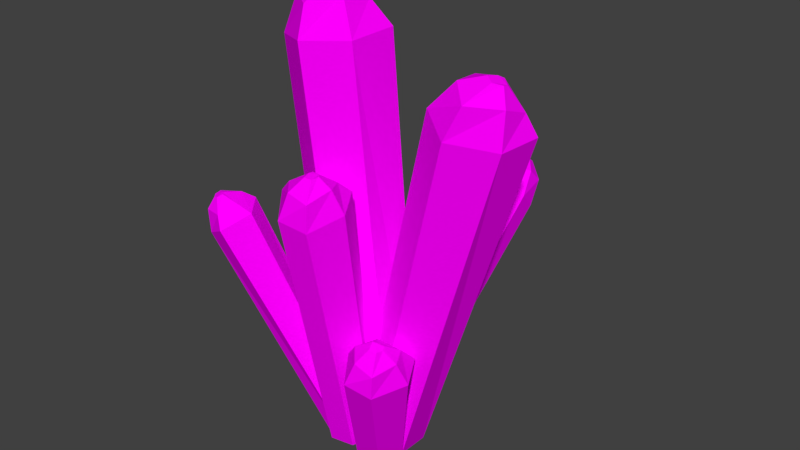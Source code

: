 # Source: vermelhos.blend  (saved by Blender 2.78.0; exported with 4.5.12 LTS)
import bpy
from mathutils import Matrix  # noqa: F401  (used for matrix-valued properties, if any)

bpy.ops.wm.read_factory_settings(use_empty=True)
scene = bpy.context.scene
scene.name = 'Scene'

# ---- collections
col_collection_1 = bpy.data.collections.new('Collection 1'); scene.collection.children.link(col_collection_1)

# ---- images (referenced by path relative to the original .blend; pixels are not part of the script)
import os
ASSET_DIR = os.environ.get("B2B_ASSET_DIR", "")  # directory of the original .blend (textures are referenced by path, not embedded)
HERE = os.path.dirname(os.path.abspath(__file__))  # packed textures are extracted next to this script under _unpacked/

def load_image(name, relpath, width, height, colorspace="sRGB"):
    """Load a texture the original file referenced (path relative to the .blend, or extracted next to this script)."""
    p = next((c for c in (os.path.join(HERE, relpath), os.path.join(ASSET_DIR, relpath)) if relpath and os.path.exists(c)), "")
    if p:
        img = bpy.data.images.load(p, check_existing=True)
        img.name = name
    else:  # same state as the original file: an image datablock whose file is absent (Cycles renders it pink)
        img = bpy.data.images.new(name, width, height)
        img.source = "FILE"
        img.filepath = "//" + (relpath or name)
    img.colorspace_settings.name = colorspace
    return img
img_vermelhos_png = load_image('vermelhos.png', 'vermelhos.png', 1024, 1024, 'sRGB')

# ---- materials (node trees are filled in below, after node groups)
mat_roxo = bpy.data.materials.new('roxo')
mat_roxo.alpha_threshold = 0.0
mat_roxo.roughness = 0.5

# ---- material node trees
mat_roxo.use_nodes = True; mat_roxo.node_tree.nodes.clear()
_N = mat_roxo.node_tree.nodes; _L = mat_roxo.node_tree.links
n0 = _N.new('ShaderNodeOutputMaterial'); n0.name = 'Material Output'; n0.location = (300, 300)
n1 = _N.new('ShaderNodeBsdfDiffuse'); n1.name = 'Diffuse BSDF'; n1.location = (10, 300)
n2 = _N.new('ShaderNodeTexImage'); n2.name = 'Image Texture'; n2.location = (-191, 287)
n2.width = 140
n2.image = img_vermelhos_png
_L.new(n1.outputs[0], n0.inputs[0])
_L.new(n2.outputs[0], n1.inputs[0])
n0.is_active_output = True

# ---- world
world_world = bpy.data.worlds.new('World'); scene.world = world_world
world_world.color = (0.05088, 0.05088, 0.05088)
world_world.use_sun_shadow = False
world_world.sun_shadow_jitter_overblur = 0.0
world_world.cycles.sampling_method = 'MANUAL'

# ---- meshes
me_cube_007 = bpy.data.meshes.new('Cube.007')
me_cube_007.from_pydata([(-0.7592, -0.434, -7.307), (-1.074, -0.601, 2.351), (-0.7592, 0.434, -7.307), (-1.017, 0.5497, 2.692), (0.7592, -0.434, -7.307), (0.9275, -0.4865, 2.304), (0.7592, 0.434, -7.307), (1.101, 0.5355, 2.46), (-6.965e-11, 0.8381, -7.307), (-0.1383, 1.162, 2.48), (6.965e-11, -0.8381, -7.307), (-0.2112, -1.062, 2.126), (-0.667, -0.3793, 3.198), (-0.7078, 0.3357, 3.135), (0.6296, -0.3259, 3.159), (0.7428, 0.339, 2.951), (-0.01848, 0.7461, 2.998), (-0.09942, -0.8565, 3.027), (-0.1541, -0.0971, 3.516), (-0.04569, 0.1371, 3.501), (0.2649, -0.04804, 3.47), (0.2687, 0.1035, 3.44), (0.062, 0.2541, 3.459), (0.06731, -0.2278, 3.491)], [], [(0, 1, 3, 2), (0, 10, 11, 1), (6, 7, 5, 4), (2, 8, 6, 4, 10, 0), (9, 7, 6, 8), (3, 9, 8, 2), (7, 9, 16, 15), (4, 5, 11, 10), (12, 17, 23, 18), (5, 7, 15, 14), (11, 5, 14, 17), (9, 3, 13, 16), (3, 1, 12, 13), (1, 11, 17, 12), (16, 13, 19, 22), (17, 14, 20, 23), (14, 15, 21, 20), (15, 16, 22, 21), (13, 12, 18, 19), (20, 21, 22, 19, 18, 23)])
_uv = me_cube_007.uv_layers.new(name='UVMap')
_uv.uv.foreach_set('vector', [0.5597, 0.0001085, 0.6108, 0.9027, 0.4979, 0.9083, 0.4785, 0.003304, 0.05134, 0.0001087, 0.134, 0.003343, 0.09352, 0.8701, 0.0001085, 0.9041, 0.3007, 0.00608, 0.2919, 0.8731, 0.2072, 0.8736, 0.2167, 0.005102, 0.7285, 0.1682, 0.7658, 0.2383, 0.7285, 0.3084, 0.6483, 0.3084, 0.6111, 0.2382, 0.6484, 0.1681, 0.4085, 0.8793, 0.2919, 0.8731, 0.3007, 0.00608, 0.3908, 0.005103, 0.4979, 0.9083, 0.4085, 0.8793, 0.3908, 0.005103, 0.4785, 0.003304, 0.2919, 0.8731, 0.4085, 0.8793, 0.3937, 0.9515, 0.2929, 0.9341, 0.2167, 0.005102, 0.2072, 0.8736, 0.09352, 0.8701, 0.134, 0.003343, 0.687, 0.1679, 0.6111, 0.1422, 0.6684, 0.09647, 0.6884, 0.1069, 0.2072, 0.8736, 0.2919, 0.8731, 0.2929, 0.9341, 0.2177, 0.9613, 0.09352, 0.8701, 0.2072, 0.8736, 0.2177, 0.9613, 0.1174, 0.963, 0.4085, 0.8793, 0.4979, 0.9083, 0.4907, 0.9638, 0.3937, 0.9515, 0.4979, 0.9083, 0.6108, 0.9027, 0.5594, 0.9999, 0.4907, 0.9638, 0.0001085, 0.9041, 0.09352, 0.8701, 0.1174, 0.963, 0.04342, 0.9991, 0.7562, 0.04737, 0.7562, 0.133, 0.7005, 0.08881, 0.7036, 0.07529, 0.6111, 0.1422, 0.6285, 0.05007, 0.6735, 0.0739, 0.6684, 0.09647, 0.6285, 0.05007, 0.6821, 0.0001085, 0.6843, 0.0656, 0.6735, 0.0739, 0.6821, 0.0001085, 0.7562, 0.04737, 0.7036, 0.07529, 0.6843, 0.0656, 0.7562, 0.133, 0.687, 0.1679, 0.6884, 0.1069, 0.7005, 0.08881, 0.6735, 0.0739, 0.6843, 0.0656, 0.7036, 0.07529, 0.7005, 0.08881, 0.6884, 0.1069, 0.6684, 0.09647])
me_cube_007.materials.append(mat_roxo)
me_cube_007.use_remesh_preserve_volume = False
me_cube_007.use_remesh_preserve_attributes = False
me_cube_007.use_mirror_vertex_groups = False
me_cube_007.update()
me_cube_006 = bpy.data.meshes.new('Cube.006')
me_cube_006.from_pydata([(-0.7592, -0.434, -7.307), (-1.074, -0.601, 2.351), (-0.7592, 0.434, -7.307), (-1.017, 0.5497, 2.692), (0.7592, -0.434, -7.307), (0.9275, -0.4865, 2.304), (0.7592, 0.434, -7.307), (1.101, 0.5355, 2.46), (-6.965e-11, 0.8381, -7.307), (-0.1383, 1.162, 2.48), (6.965e-11, -0.8381, -7.307), (-0.2112, -1.062, 2.126), (-0.7563, -0.2817, 3.962), (-0.797, 0.4333, 3.899), (0.5404, -0.2284, 3.924), (0.6535, 0.4365, 3.715), (-0.1078, 0.8437, 3.762), (-0.1887, -0.759, 3.792), (-0.3136, 0.04601, 4.779), (-0.2132, 0.3206, 4.936), (0.1103, 0.06981, 4.626), (0.1333, 0.2574, 4.619), (-0.07645, 0.3792, 4.559), (-0.09221, -0.08471, 4.754)], [], [(0, 1, 3, 2), (0, 10, 11, 1), (6, 7, 5, 4), (2, 8, 6, 4, 10, 0), (9, 7, 6, 8), (3, 9, 8, 2), (7, 9, 16, 15), (4, 5, 11, 10), (12, 17, 23, 18), (5, 7, 15, 14), (11, 5, 14, 17), (9, 3, 13, 16), (3, 1, 12, 13), (1, 11, 17, 12), (16, 13, 19, 22), (17, 14, 20, 23), (14, 15, 21, 20), (15, 16, 22, 21), (13, 12, 18, 19), (20, 21, 22, 19, 18, 23)])
_uv = me_cube_006.uv_layers.new(name='UVMap')
_uv.uv.foreach_set('vector', [0.2056, 0.006803, 0.1936, 0.8339, 0.09811, 0.8726, 0.126, 0.004268, 0.2056, 0.006803, 0.2831, 0.006997, 0.2733, 0.8135, 0.1936, 0.8339, 0.4395, 0.004136, 0.4606, 0.8442, 0.3755, 0.8285, 0.3606, 0.005868, 0.6961, 0.1813, 0.7316, 0.248, 0.6961, 0.3147, 0.6198, 0.3147, 0.5844, 0.248, 0.6199, 0.1813, 0.5842, 0.8729, 0.4606, 0.8442, 0.4395, 0.004136, 0.5202, 0.000109, 0.09811, 0.8726, 0.000109, 0.8636, 0.05013, 0.0001091, 0.126, 0.004268, 0.4606, 0.8442, 0.5842, 0.8729, 0.5286, 0.9999, 0.4428, 0.9704, 0.3606, 0.005868, 0.3755, 0.8285, 0.2733, 0.8135, 0.2831, 0.006997, 0.6077, 0.1357, 0.5844, 0.04667, 0.6703, 0.08439, 0.672, 0.09951, 0.3755, 0.8285, 0.4606, 0.8442, 0.4428, 0.9704, 0.3704, 0.9836, 0.2733, 0.8135, 0.3755, 0.8285, 0.3704, 0.9836, 0.2742, 0.9719, 0.000109, 0.8636, 0.09811, 0.8726, 0.1183, 0.9893, 0.03479, 0.9932, 0.09811, 0.8726, 0.1936, 0.8339, 0.1947, 0.9898, 0.1183, 0.9893, 0.1936, 0.8339, 0.2733, 0.8135, 0.2742, 0.9719, 0.1947, 0.9898, 0.7749, 0.1372, 0.6821, 0.1811, 0.6838, 0.1059, 0.7023, 0.09984, 0.5844, 0.04667, 0.6886, 0.000109, 0.687, 0.07617, 0.6703, 0.08439, 0.6886, 0.000109, 0.7749, 0.02514, 0.7004, 0.08039, 0.687, 0.07617, 0.7749, 0.02514, 0.7749, 0.1372, 0.7023, 0.09984, 0.7004, 0.08039, 0.6821, 0.1811, 0.6077, 0.1357, 0.672, 0.09951, 0.6838, 0.1059, 0.687, 0.07617, 0.7004, 0.08039, 0.7023, 0.09984, 0.6838, 0.1059, 0.672, 0.09951, 0.6703, 0.08439])
me_cube_006.materials.append(mat_roxo)
me_cube_006.use_remesh_preserve_volume = False
me_cube_006.use_remesh_preserve_attributes = False
me_cube_006.use_mirror_vertex_groups = False
me_cube_006.update()
me_cube_005 = bpy.data.meshes.new('Cube.005')
me_cube_005.from_pydata([(-0.7592, -0.434, -7.307), (-1.074, -0.601, 2.351), (-0.7592, 0.434, -7.307), (-1.017, 0.5497, 2.692), (0.7592, -0.434, -7.307), (0.9275, -0.4865, 2.304), (0.7592, 0.434, -7.307), (1.101, 0.5355, 2.46), (-6.965e-11, 0.8381, -7.307), (-0.1383, 1.162, 2.48), (6.965e-11, -0.8381, -7.307), (-0.2112, -1.062, 2.126), (-0.667, -0.3793, 3.198), (-0.7078, 0.3357, 3.135), (0.6296, -0.3259, 3.159), (0.7428, 0.339, 2.951), (-0.01848, 0.7461, 2.998), (-0.09942, -0.8565, 3.027), (-0.1541, -0.0971, 3.516), (-0.04569, 0.1371, 3.501), (0.2649, -0.04804, 3.47), (0.2687, 0.1035, 3.44), (0.062, 0.2541, 3.459), (0.06731, -0.2278, 3.491)], [], [(0, 1, 3, 2), (0, 10, 11, 1), (6, 7, 5, 4), (2, 8, 6, 4, 10, 0), (9, 7, 6, 8), (3, 9, 8, 2), (7, 9, 16, 15), (4, 5, 11, 10), (12, 17, 23, 18), (5, 7, 15, 14), (11, 5, 14, 17), (9, 3, 13, 16), (3, 1, 12, 13), (1, 11, 17, 12), (16, 13, 19, 22), (17, 14, 20, 23), (14, 15, 21, 20), (15, 16, 22, 21), (13, 12, 18, 19), (20, 21, 22, 19, 18, 23)])
_uv = me_cube_005.uv_layers.new(name='UVMap')
_uv.uv.foreach_set('vector', [0.3286, 0.007377, 0.3228, 0.8878, 0.227, 0.9125, 0.2404, 0.006208, 0.3286, 0.007377, 0.4124, 0.006225, 0.4096, 0.8779, 0.3228, 0.8878, 0.5827, 0.0001102, 0.6286, 0.9346, 0.527, 0.9057, 0.4962, 0.003659, 0.7488, 0.1716, 0.7868, 0.2432, 0.7487, 0.3148, 0.6669, 0.3147, 0.6289, 0.2432, 0.667, 0.1716, 0.1361, 0.8998, 0.0001102, 0.9345, 0.06904, 0.0001103, 0.1514, 0.004034, 0.227, 0.9125, 0.1361, 0.8998, 0.1514, 0.004034, 0.2404, 0.006208, 0.0001102, 0.9345, 0.1361, 0.8998, 0.1402, 0.9701, 0.0438, 0.9934, 0.4962, 0.003659, 0.527, 0.9057, 0.4096, 0.8779, 0.4124, 0.006225, 0.7064, 0.1714, 0.6289, 0.1451, 0.6874, 0.09846, 0.7078, 0.1091, 0.527, 0.9057, 0.6286, 0.9346, 0.5902, 0.9947, 0.511, 0.9999, 0.4096, 0.8779, 0.527, 0.9057, 0.511, 0.9999, 0.4063, 0.9794, 0.1361, 0.8998, 0.227, 0.9125, 0.2327, 0.9668, 0.1402, 0.9701, 0.227, 0.9125, 0.3228, 0.8878, 0.3131, 0.9861, 0.2327, 0.9668, 0.3228, 0.8878, 0.4096, 0.8779, 0.4063, 0.9794, 0.3131, 0.9861, 0.777, 0.04835, 0.777, 0.1358, 0.7201, 0.09064, 0.7234, 0.07684, 0.6289, 0.1451, 0.6467, 0.0511, 0.6926, 0.07542, 0.6874, 0.09846, 0.6467, 0.0511, 0.7014, 0.0001102, 0.7036, 0.06695, 0.6926, 0.07542, 0.7014, 0.0001102, 0.777, 0.04835, 0.7234, 0.07684, 0.7036, 0.06695, 0.777, 0.1358, 0.7064, 0.1714, 0.7078, 0.1091, 0.7201, 0.09064, 0.6926, 0.07542, 0.7036, 0.06695, 0.7234, 0.07684, 0.7201, 0.09064, 0.7078, 0.1091, 0.6874, 0.09846])
me_cube_005.materials.append(mat_roxo)
me_cube_005.use_remesh_preserve_volume = False
me_cube_005.use_remesh_preserve_attributes = False
me_cube_005.use_mirror_vertex_groups = False
me_cube_005.update()
me_cube_004 = bpy.data.meshes.new('Cube.004')
me_cube_004.from_pydata([(-0.7592, -0.434, -7.307), (-1.074, -0.601, 2.351), (-0.7592, 0.434, -7.307), (-1.017, 0.5497, 2.692), (0.7592, -0.434, -7.307), (0.9275, -0.4865, 2.304), (0.7592, 0.434, -7.307), (1.101, 0.5355, 2.46), (-6.965e-11, 0.8381, -7.307), (-0.1383, 1.162, 2.48), (6.965e-11, -0.8381, -7.307), (-0.2112, -1.062, 2.126), (-0.7563, -0.2817, 3.962), (-0.797, 0.4333, 3.899), (0.5404, -0.2284, 3.924), (0.6535, 0.4365, 3.715), (-0.1078, 0.8437, 3.762), (-0.1887, -0.759, 3.792), (-0.3136, 0.04601, 4.779), (-0.2132, 0.3206, 4.936), (0.1103, 0.06981, 4.626), (0.1333, 0.2574, 4.619), (-0.07645, 0.3792, 4.559), (-0.09221, -0.08471, 4.754)], [], [(0, 1, 3, 2), (0, 10, 11, 1), (6, 7, 5, 4), (2, 8, 6, 4, 10, 0), (9, 7, 6, 8), (3, 9, 8, 2), (7, 9, 16, 15), (4, 5, 11, 10), (12, 17, 23, 18), (5, 7, 15, 14), (11, 5, 14, 17), (9, 3, 13, 16), (3, 1, 12, 13), (1, 11, 17, 12), (16, 13, 19, 22), (17, 14, 20, 23), (14, 15, 21, 20), (15, 16, 22, 21), (13, 12, 18, 19), (20, 21, 22, 19, 18, 23)])
_uv = me_cube_004.uv_layers.new(name='UVMap')
_uv.uv.foreach_set('vector', [0.4753, 0.0103, 0.4956, 0.8484, 0.3986, 0.8713, 0.3954, 0.01143, 0.4753, 0.0103, 0.5511, 0.006658, 0.5839, 0.8393, 0.4956, 0.8484, 0.2367, 0.009199, 0.2029, 0.8404, 0.1161, 0.8356, 0.1576, 0.005162, 0.6957, 0.1811, 0.7311, 0.2477, 0.6957, 0.3142, 0.6196, 0.3142, 0.5841, 0.2476, 0.6196, 0.1811, 0.3125, 0.8478, 0.2029, 0.8404, 0.2367, 0.009199, 0.3169, 0.01102, 0.3986, 0.8713, 0.3125, 0.8478, 0.3169, 0.01102, 0.3954, 0.01143, 0.2029, 0.8404, 0.3125, 0.8478, 0.3057, 0.9694, 0.2133, 0.9654, 0.1576, 0.005162, 0.1161, 0.8356, 0.0001089, 0.8346, 0.0814, 0.0001089, 0.6074, 0.1355, 0.5841, 0.0466, 0.67, 0.08427, 0.6716, 0.09937, 0.1161, 0.8356, 0.2029, 0.8404, 0.2133, 0.9654, 0.1451, 0.9916, 0.0001089, 0.8346, 0.1161, 0.8356, 0.1451, 0.9916, 0.05175, 0.9999, 0.3125, 0.8478, 0.3986, 0.8713, 0.3897, 0.9844, 0.3057, 0.9694, 0.3986, 0.8713, 0.4956, 0.8484, 0.4605, 0.9999, 0.3897, 0.9844, 0.4956, 0.8484, 0.5839, 0.8393, 0.5377, 0.9992, 0.4605, 0.9999, 0.7744, 0.137, 0.6817, 0.1808, 0.6834, 0.1057, 0.7019, 0.09969, 0.5841, 0.0466, 0.6883, 0.0001089, 0.6866, 0.07605, 0.67, 0.08427, 0.6883, 0.0001089, 0.7744, 0.0251, 0.7, 0.08027, 0.6866, 0.07605, 0.7744, 0.0251, 0.7744, 0.137, 0.7019, 0.09969, 0.7, 0.08027, 0.6817, 0.1808, 0.6074, 0.1355, 0.6716, 0.09937, 0.6834, 0.1057, 0.6866, 0.07605, 0.7, 0.08027, 0.7019, 0.09969, 0.6834, 0.1057, 0.6716, 0.09937, 0.67, 0.08427])
me_cube_004.materials.append(mat_roxo)
me_cube_004.use_remesh_preserve_volume = False
me_cube_004.use_remesh_preserve_attributes = False
me_cube_004.use_mirror_vertex_groups = False
me_cube_004.update()
me_cube_003 = bpy.data.meshes.new('Cube.003')
me_cube_003.from_pydata([(-0.7592, -0.434, -7.307), (-1.074, -0.601, 2.351), (-0.7592, 0.434, -7.307), (-1.017, 0.5497, 2.692), (0.7592, -0.434, -7.307), (0.9275, -0.4865, 2.304), (0.7592, 0.434, -7.307), (1.101, 0.5355, 2.46), (-6.965e-11, 0.8381, -7.307), (-0.1383, 1.162, 2.48), (6.965e-11, -0.8381, -7.307), (-0.2112, -1.062, 2.126), (-0.667, -0.3793, 3.198), (-0.7078, 0.3357, 3.135), (0.6296, -0.3259, 3.159), (0.7428, 0.339, 2.951), (-0.01848, 0.7461, 2.998), (-0.09942, -0.8565, 3.027), (-0.1541, -0.0971, 3.516), (-0.04569, 0.1371, 3.501), (0.2649, -0.04804, 3.47), (0.2687, 0.1035, 3.44), (0.062, 0.2541, 3.459), (0.06731, -0.2278, 3.491)], [], [(0, 1, 3, 2), (0, 10, 11, 1), (6, 7, 5, 4), (2, 8, 6, 4, 10, 0), (9, 7, 6, 8), (3, 9, 8, 2), (7, 9, 16, 15), (4, 5, 11, 10), (12, 17, 23, 18), (5, 7, 15, 14), (11, 5, 14, 17), (9, 3, 13, 16), (3, 1, 12, 13), (1, 11, 17, 12), (16, 13, 19, 22), (17, 14, 20, 23), (14, 15, 21, 20), (15, 16, 22, 21), (13, 12, 18, 19), (20, 21, 22, 19, 18, 23)])
_uv = me_cube_003.uv_layers.new(name='UVMap')
_uv.uv.foreach_set('vector', [0.4996, 0.004002, 0.5187, 0.8938, 0.4182, 0.9106, 0.4112, 0.005528, 0.4996, 0.004002, 0.581, 0.0001092, 0.616, 0.8936, 0.5187, 0.8938, 0.2313, 0.005736, 0.2113, 0.8848, 0.1239, 0.8884, 0.1461, 0.003461, 0.7351, 0.1702, 0.7729, 0.2411, 0.7351, 0.312, 0.654, 0.312, 0.6162, 0.2411, 0.654, 0.1701, 0.3293, 0.8875, 0.2113, 0.8848, 0.2313, 0.005736, 0.3226, 0.006055, 0.4182, 0.9106, 0.3293, 0.8875, 0.3226, 0.006055, 0.4112, 0.005528, 0.2113, 0.8848, 0.3293, 0.8875, 0.3179, 0.9618, 0.2145, 0.9466, 0.1461, 0.003461, 0.1239, 0.8884, 0.0001092, 0.8939, 0.06455, 0.0001092, 0.6931, 0.1699, 0.6162, 0.1438, 0.6743, 0.09761, 0.6945, 0.1082, 0.1239, 0.8884, 0.2113, 0.8848, 0.2145, 0.9466, 0.1406, 0.9773, 0.0001092, 0.8939, 0.1239, 0.8884, 0.1406, 0.9773, 0.04189, 0.9875, 0.3293, 0.8875, 0.4182, 0.9106, 0.4182, 0.9667, 0.3179, 0.9618, 0.4182, 0.9106, 0.5187, 0.8938, 0.4955, 0.9929, 0.4182, 0.9667, 0.5187, 0.8938, 0.616, 0.8936, 0.5862, 0.9999, 0.4955, 0.9929, 0.7631, 0.04793, 0.7631, 0.1346, 0.7067, 0.08986, 0.7099, 0.07618, 0.6162, 0.1438, 0.6339, 0.05066, 0.6795, 0.07477, 0.6743, 0.09761, 0.6339, 0.05066, 0.6882, 0.0001092, 0.6903, 0.06637, 0.6795, 0.07477, 0.6882, 0.0001092, 0.7631, 0.04793, 0.7099, 0.07618, 0.6903, 0.06637, 0.7631, 0.1346, 0.6931, 0.1699, 0.6945, 0.1082, 0.7067, 0.08986, 0.6795, 0.07477, 0.6903, 0.06637, 0.7099, 0.07618, 0.7067, 0.08986, 0.6945, 0.1082, 0.6743, 0.09761])
me_cube_003.materials.append(mat_roxo)
me_cube_003.use_remesh_preserve_volume = False
me_cube_003.use_remesh_preserve_attributes = False
me_cube_003.use_mirror_vertex_groups = False
me_cube_003.update()
me_cube_002 = bpy.data.meshes.new('Cube.002')
me_cube_002.from_pydata([(-0.7592, -0.434, -7.307), (-1.074, -0.601, 2.351), (-0.7592, 0.434, -7.307), (-1.017, 0.5497, 2.692), (0.7592, -0.434, -7.307), (0.9275, -0.4865, 2.304), (0.7592, 0.434, -7.307), (1.101, 0.5355, 2.46), (-6.965e-11, 0.8381, -7.307), (-0.1383, 1.162, 2.48), (6.965e-11, -0.8381, -7.307), (-0.2112, -1.062, 2.126), (-0.667, -0.3793, 3.198), (-0.7078, 0.3357, 3.135), (0.6296, -0.3259, 3.159), (0.7428, 0.339, 2.951), (-0.01848, 0.7461, 2.998), (-0.09942, -0.8565, 3.027), (-0.1541, -0.0971, 3.516), (-0.04569, 0.1371, 3.501), (0.2649, -0.04804, 3.47), (0.2687, 0.1035, 3.44), (0.062, 0.2541, 3.459), (0.06731, -0.2278, 3.491)], [], [(0, 1, 3, 2), (0, 10, 11, 1), (6, 7, 5, 4), (2, 8, 6, 4, 10, 0), (9, 7, 6, 8), (3, 9, 8, 2), (7, 9, 16, 15), (4, 5, 11, 10), (12, 17, 23, 18), (5, 7, 15, 14), (11, 5, 14, 17), (9, 3, 13, 16), (3, 1, 12, 13), (1, 11, 17, 12), (16, 13, 19, 22), (17, 14, 20, 23), (14, 15, 21, 20), (15, 16, 22, 21), (13, 12, 18, 19), (20, 21, 22, 19, 18, 23)])
_uv = me_cube_002.uv_layers.new(name='UVMap')
_uv.uv.foreach_set('vector', [0.2173, 0.006824, 0.1998, 0.8837, 0.1027, 0.9159, 0.1295, 0.004142, 0.2173, 0.006824, 0.3004, 0.007128, 0.2851, 0.8698, 0.1998, 0.8837, 0.469, 0.004262, 0.4875, 0.8973, 0.3976, 0.8875, 0.3837, 0.006048, 0.7414, 0.1704, 0.7792, 0.2415, 0.7414, 0.3125, 0.6602, 0.3125, 0.6224, 0.2415, 0.6602, 0.1704, 0.6221, 0.9395, 0.4875, 0.8973, 0.469, 0.004262, 0.5609, 0.0001101, 0.1027, 0.9159, 0.0001096, 0.918, 0.04885, 0.0001096, 0.1295, 0.004142, 0.4875, 0.8973, 0.6221, 0.9395, 0.5655, 0.9999, 0.4756, 0.9593, 0.3837, 0.006048, 0.3976, 0.8875, 0.2851, 0.8698, 0.3004, 0.007128, 0.6993, 0.1702, 0.6224, 0.1441, 0.6805, 0.09777, 0.7008, 0.1083, 0.3976, 0.8875, 0.4875, 0.8973, 0.4756, 0.9593, 0.3968, 0.9796, 0.2851, 0.8698, 0.3976, 0.8875, 0.3968, 0.9796, 0.2889, 0.9705, 0.0001096, 0.918, 0.1027, 0.9159, 0.1155, 0.9692, 0.03044, 0.9869, 0.1027, 0.9159, 0.1998, 0.8837, 0.1967, 0.981, 0.1155, 0.9692, 0.1998, 0.8837, 0.2851, 0.8698, 0.2889, 0.9705, 0.1967, 0.981, 0.7694, 0.04801, 0.7694, 0.1348, 0.713, 0.09, 0.7162, 0.0763, 0.6224, 0.1441, 0.6401, 0.05074, 0.6857, 0.07489, 0.6805, 0.09777, 0.6401, 0.05074, 0.6944, 0.0001096, 0.6966, 0.06648, 0.6857, 0.07489, 0.6944, 0.0001096, 0.7694, 0.04801, 0.7162, 0.0763, 0.6966, 0.06648, 0.7694, 0.1348, 0.6993, 0.1702, 0.7008, 0.1083, 0.713, 0.09, 0.6857, 0.07489, 0.6966, 0.06648, 0.7162, 0.0763, 0.713, 0.09, 0.7008, 0.1083, 0.6805, 0.09777])
me_cube_002.materials.append(mat_roxo)
me_cube_002.use_remesh_preserve_volume = False
me_cube_002.use_remesh_preserve_attributes = False
me_cube_002.use_mirror_vertex_groups = False
me_cube_002.update()
me_cube_001 = bpy.data.meshes.new('Cube.001')
me_cube_001.from_pydata([(-0.8671, -0.4957, -7.307), (-0.9427, -0.6001, 2.284), (-0.8671, 0.4957, -7.307), (-1.058, 0.5963, 2.531), (0.8671, -0.4957, -7.307), (0.9964, -0.59, 2.269), (0.8671, 0.4957, -7.307), (1.132, 0.5416, 2.328), (0.0, 0.9573, -7.307), (0.01675, 1.105, 2.335), (0.0, -0.9573, -7.307), (-0.03805, -1.103, 2.306), (-0.6182, -0.3757, 3.157), (-0.6506, 0.449, 3.03), (0.6296, -0.3259, 3.159), (0.7428, 0.339, 2.951), (0.0, 0.8288, 2.872), (0.008273, -0.8557, 3.014), (-0.1071, -0.08801, 3.462), (-0.04569, 0.1371, 3.501), (0.2649, -0.04804, 3.47), (0.2687, 0.1035, 3.44), (0.062, 0.2541, 3.459), (0.0454, -0.1153, 3.472)], [], [(0, 1, 3, 2), (0, 10, 11, 1), (6, 7, 5, 4), (2, 8, 6, 4, 10, 0), (9, 7, 6, 8), (3, 9, 8, 2), (7, 9, 16, 15), (4, 5, 11, 10), (12, 17, 23, 18), (5, 7, 15, 14), (11, 5, 14, 17), (9, 3, 13, 16), (3, 1, 12, 13), (1, 11, 17, 12), (16, 13, 19, 22), (17, 14, 20, 23), (14, 15, 21, 20), (15, 16, 22, 21), (13, 12, 18, 19), (20, 21, 22, 19, 18, 23)])
_uv = me_cube_001.uv_layers.new(name='UVMap')
_uv.uv.foreach_set('vector', [0.1303, 0.002869, 0.114, 0.8916, 0.0001125, 0.9355, 0.03142, 0.0001125, 0.1303, 0.002869, 0.2282, 0.005171, 0.2082, 0.8875, 0.114, 0.8916, 0.4255, 0.009188, 0.4065, 0.8818, 0.3097, 0.8797, 0.3265, 0.007486, 0.7642, 0.0001125, 0.8077, 0.08177, 0.7642, 0.1634, 0.6708, 0.1634, 0.6274, 0.08177, 0.6708, 0.0001125, 0.5162, 0.9012, 0.4065, 0.8818, 0.4255, 0.009188, 0.5238, 0.009862, 0.6271, 0.9465, 0.5162, 0.9012, 0.5238, 0.009862, 0.6221, 0.01, 0.4065, 0.8818, 0.5162, 0.9012, 0.5043, 0.9614, 0.3995, 0.9625, 0.3265, 0.007486, 0.3097, 0.8797, 0.2082, 0.8875, 0.2282, 0.005171, 0.7086, 0.3281, 0.6274, 0.3033, 0.6934, 0.2581, 0.7037, 0.2677, 0.3097, 0.8797, 0.4065, 0.8818, 0.3995, 0.9625, 0.3154, 0.9802, 0.2082, 0.8875, 0.3097, 0.8797, 0.3154, 0.9802, 0.2167, 0.9688, 0.5162, 0.9012, 0.6271, 0.9465, 0.5789, 0.9999, 0.5043, 0.9614, 0.0001125, 0.9355, 0.114, 0.8916, 0.1258, 0.9887, 0.03431, 0.9999, 0.114, 0.8916, 0.2082, 0.8875, 0.2167, 0.9688, 0.1258, 0.9887, 0.786, 0.2, 0.786, 0.2824, 0.7169, 0.2525, 0.7212, 0.2388, 0.6274, 0.3033, 0.6443, 0.2178, 0.6901, 0.2387, 0.6934, 0.2581, 0.6443, 0.2178, 0.6981, 0.1637, 0.7004, 0.2303, 0.6901, 0.2387, 0.6981, 0.1637, 0.786, 0.2, 0.7212, 0.2388, 0.7004, 0.2303, 0.786, 0.2824, 0.7086, 0.3281, 0.7037, 0.2677, 0.7169, 0.2525, 0.6901, 0.2387, 0.7004, 0.2303, 0.7212, 0.2388, 0.7169, 0.2525, 0.7037, 0.2677, 0.6934, 0.2581])
me_cube_001.materials.append(mat_roxo)
me_cube_001.use_remesh_preserve_volume = False
me_cube_001.use_remesh_preserve_attributes = False
me_cube_001.use_mirror_vertex_groups = False
me_cube_001.update()

# ---- objects
ob_cube_006 = bpy.data.objects.new('Cube.006', me_cube_007)
ob_cube_005 = bpy.data.objects.new('Cube.005', me_cube_006)
ob_cube_004 = bpy.data.objects.new('Cube.004', me_cube_005)
ob_cube_003 = bpy.data.objects.new('Cube.003', me_cube_004)
ob_cube_002 = bpy.data.objects.new('Cube.002', me_cube_003)
ob_cube_001 = bpy.data.objects.new('Cube.001', me_cube_002)
ob_cube = bpy.data.objects.new('Cube', me_cube_001)

# ---- transforms, parenting, visibility, modifiers, constraints
ob_cube_006.location = (-1.528, -1.535, -1.132)
ob_cube_006.rotation_euler = (0.3636, 0.2522, -1.606)
ob_cube_006.scale = (0.5545, 0.5918, 0.5988)
ob_cube_006.lineart.crease_threshold = 0.0
ob_cube_005.location = (0.1956, 1.806, -2.763)
ob_cube_005.rotation_euler = (-0.4942, 0.2969, 0.6535)
ob_cube_005.scale = (0.6103, 0.6095, 0.3859)
ob_cube_005.lineart.crease_threshold = 0.0
ob_cube_004.location = (1.827, 2.235, -0.8926)
ob_cube_004.rotation_euler = (0.4265, 0.3307, 2.117)
ob_cube_004.scale = (0.5125, 0.531, 0.6581)
ob_cube_004.lineart.crease_threshold = 0.0
ob_cube_003.location = (1.762, -1.324, -3.068)
ob_cube_003.rotation_euler = (0.3855, 0.02464, 0.6535)
ob_cube_003.scale = (0.6829, 0.6376, 0.3184)
ob_cube_003.lineart.crease_threshold = 0.0
ob_cube_002.location = (0.4732, -1.559, -0.3269)
ob_cube_002.rotation_euler = (0.176, -0.09055, 0.6535)
ob_cube_002.scale = (0.6831, 0.6831, 0.6831)
ob_cube_002.lineart.crease_threshold = 0.0
ob_cube_001.location = (2.754, -0.01221, 1.155)
ob_cube_001.rotation_euler = (-0.0006026, 0.2708, -0.008209)
ob_cube_001.scale = (0.9117, 0.9117, 0.9117)
ob_cube_001.lineart.crease_threshold = 0.0
ob_cube.location = (-0.2844, 0.02934, 2.072)
ob_cube.rotation_euler = (0.0, -0.1117, 0.0)
ob_cube.lineart.crease_threshold = 0.0

# ---- collection membership
col_collection_1.objects.link(ob_cube_006)
col_collection_1.objects.link(ob_cube_005)
col_collection_1.objects.link(ob_cube_004)
col_collection_1.objects.link(ob_cube_003)
col_collection_1.objects.link(ob_cube_002)
col_collection_1.objects.link(ob_cube_001)
col_collection_1.objects.link(ob_cube)

# ---- scene / render settings (as saved in the file)
scene.frame_start = 1; scene.frame_end = 250; scene.frame_set(1)
scene.render.engine = 'CYCLES'
scene.render.resolution_percentage = 50
scene.render.dither_intensity = 0.0
scene.cycles.use_denoising = False
scene.cycles.samples = 128
scene.cycles.sampling_pattern = 'TABULATED_SOBOL'
scene.cycles.light_sampling_threshold = 0.0
scene.cycles.use_adaptive_sampling = False
scene.cycles.use_light_tree = False
scene.cycles.blur_glossy = 0.0
scene.cycles.sample_clamp_indirect = 0.0
scene.view_settings.view_transform = 'Standard'
bpy.context.view_layer.update()

# ---- added for rendering (the .blend has no active camera and no usable light): camera, sun
cam_auto = bpy.data.cameras.new('AutoCamera')
cam_auto.lens = 50.0
cam_auto.sensor_width = 36.0
cam_auto.clip_end = 1000.0
ob_auto_camera = bpy.data.objects.new('AutoCamera', cam_auto)
scene.collection.objects.link(ob_auto_camera)
ob_auto_camera.location = (14.9826, -16.4924, 11.322)
ob_auto_camera.rotation_euler = (1.09748, -7.21219e-08, 0.694738)
scene.camera = ob_auto_camera
light_auto_sun = bpy.data.lights.new('AutoSun', 'SUN')
light_auto_sun.energy = 3.0
light_auto_sun.angle = 0.0523599
ob_auto_sun = bpy.data.objects.new('AutoSun', light_auto_sun)
scene.collection.objects.link(ob_auto_sun)
ob_auto_sun.rotation_euler = (0.872665, 0.174533, 0.523599)
bpy.context.view_layer.update()

